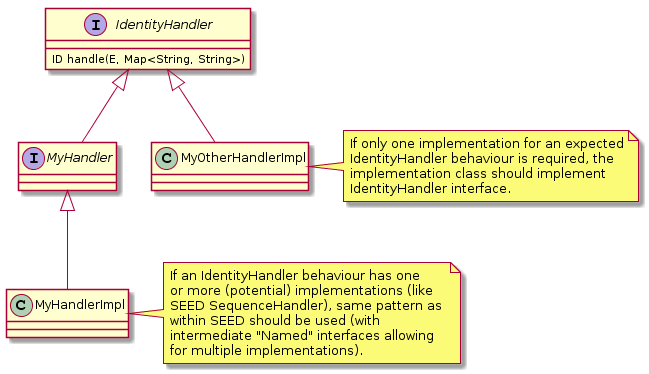

The diagram above was rendered by PlantUML. Its source (embedded in the PNG):
@startuml
interface IdentityHandler {
  ID handle(E, Map<String, String>)
}
interface MyHandler

IdentityHandler <|-- MyHandler
MyHandler <|-- MyHandlerImpl
IdentityHandler <|-- MyOtherHandlerImpl

note right of MyHandlerImpl
  If an IdentityHandler behaviour has one 
  or more (potential) implementations (like
  SEED SequenceHandler), same pattern as 
  within SEED should be used (with 
  intermediate "Named" interfaces allowing
  for multiple implementations).
end note

note right of MyOtherHandlerImpl
  If only one implementation for an expected
  IdentityHandler behaviour is required, the
  implementation class should implement 
  IdentityHandler interface.
end note
@enduml